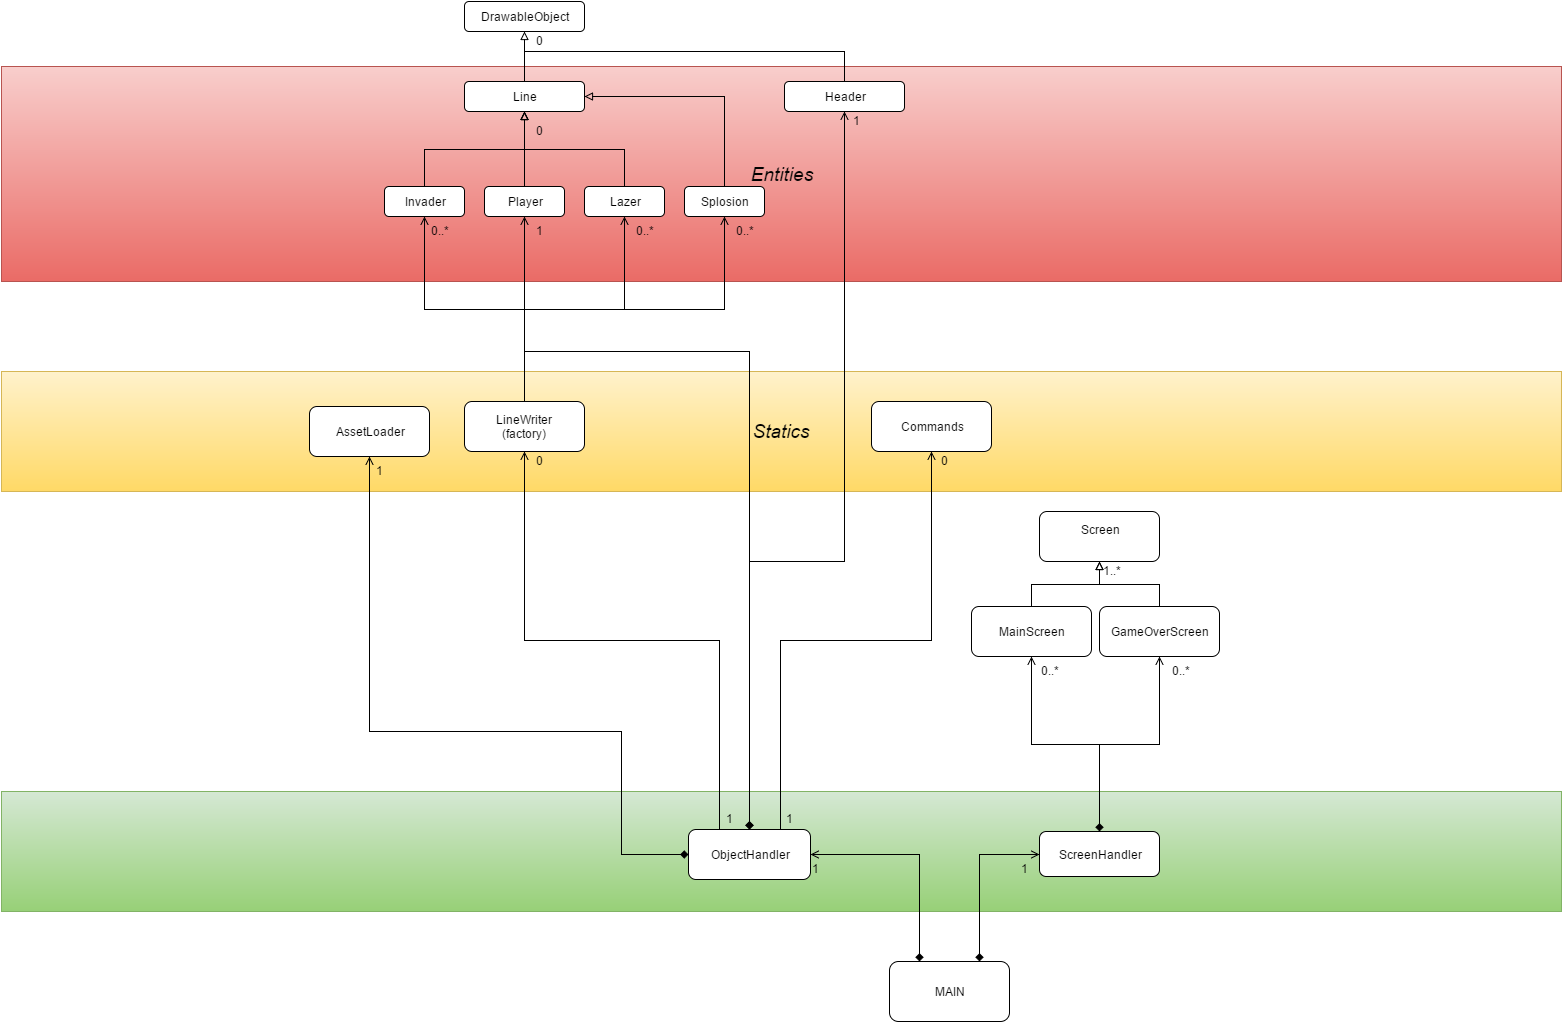

The diagram above was exported from draw.io. Its source (the exported page's mxGraphModel, read from the mxfile embedded in the PNG):
<mxGraphModel dx="1434" dy="736" grid="1" gridSize="10" guides="1" tooltips="1" connect="1" arrows="1" fold="1" page="1" pageScale="1" pageWidth="826" pageHeight="1169" background="#ffffff" math="0" shadow="0">
  <root>
    <mxCell id="0" />
    <mxCell id="1" parent="0" />
    <mxCell id="7698e2bb74e25226-22" value="&lt;div style=&quot;text-align: left&quot;&gt;&lt;br&gt;&lt;/div&gt;" style="whiteSpace=wrap;html=1;plain-green" vertex="1" parent="1">
      <mxGeometry x="40" y="820" width="1560" height="120" as="geometry" />
    </mxCell>
    <mxCell id="7698e2bb74e25226-21" value="&lt;div style=&quot;text-align: left&quot;&gt;&lt;span style=&quot;line-height: 1.2&quot;&gt;&lt;font style=&quot;font-size: 19px&quot;&gt;&lt;i&gt;Statics&lt;/i&gt;&lt;/font&gt;&lt;/span&gt;&lt;/div&gt;" style="whiteSpace=wrap;html=1;plain-yellow" vertex="1" parent="1">
      <mxGeometry x="40" y="400" width="1560" height="120" as="geometry" />
    </mxCell>
    <mxCell id="7698e2bb74e25226-20" value="&lt;div style=&quot;text-align: left&quot;&gt;&lt;span style=&quot;line-height: 1.2&quot;&gt;&lt;font style=&quot;font-size: 19px&quot;&gt;&lt;i&gt;Entities&lt;/i&gt;&lt;/font&gt;&lt;/span&gt;&lt;/div&gt;" style="whiteSpace=wrap;html=1;plain-red" vertex="1" parent="1">
      <mxGeometry x="40" y="95" width="1560" height="215" as="geometry" />
    </mxCell>
    <mxCell id="57453e3c023382e0-2" value="DrawableObject" style="rounded=1;whiteSpace=wrap;html=1;fillColor=#ffffff;strokeColor=#000000;" vertex="1" parent="1">
      <mxGeometry x="503" y="30" width="120" height="30" as="geometry" />
    </mxCell>
    <mxCell id="57453e3c023382e0-3" value="&lt;div&gt;Line&lt;/div&gt;" style="rounded=1;whiteSpace=wrap;html=1;fillColor=#ffffff;strokeColor=#000000;" vertex="1" parent="1">
      <mxGeometry x="503" y="110" width="120" height="30" as="geometry" />
    </mxCell>
    <mxCell id="57453e3c023382e0-5" value="&lt;div&gt;Player&lt;/div&gt;" style="rounded=1;whiteSpace=wrap;html=1;" vertex="1" parent="1">
      <mxGeometry x="523" y="215" width="80" height="30" as="geometry" />
    </mxCell>
    <mxCell id="57453e3c023382e0-6" value="&lt;div&gt;Lazer&lt;/div&gt;" style="rounded=1;whiteSpace=wrap;html=1;" vertex="1" parent="1">
      <mxGeometry x="623" y="215" width="80" height="30" as="geometry" />
    </mxCell>
    <mxCell id="57453e3c023382e0-17" value="&lt;div&gt;Invader&lt;/div&gt;" style="rounded=1;whiteSpace=wrap;html=1;" vertex="1" parent="1">
      <mxGeometry x="423" y="215" width="80" height="30" as="geometry" />
    </mxCell>
    <mxCell id="57453e3c023382e0-25" style="edgeStyle=orthogonalEdgeStyle;rounded=0;comic=0;html=1;shadow=0;endArrow=block;endFill=0;jettySize=auto;orthogonalLoop=1;" edge="1" parent="1" source="57453e3c023382e0-3" target="57453e3c023382e0-2">
      <mxGeometry relative="1" as="geometry" />
    </mxCell>
    <mxCell id="57453e3c023382e0-27" value="&lt;div&gt;ObjectHandler&lt;/div&gt;" style="rounded=1;whiteSpace=wrap;html=1;fillColor=#ffffff;strokeColor=#000000;" vertex="1" parent="1">
      <mxGeometry x="727" y="858" width="122" height="50" as="geometry" />
    </mxCell>
    <mxCell id="57453e3c023382e0-29" value="&lt;div&gt;LineWriter&lt;/div&gt;&lt;div&gt;(factory)&lt;/div&gt;" style="rounded=1;whiteSpace=wrap;html=1;fillColor=#ffffff;strokeColor=#000000;" vertex="1" parent="1">
      <mxGeometry x="503" y="430" width="120" height="50" as="geometry" />
    </mxCell>
    <mxCell id="57453e3c023382e0-34" style="edgeStyle=orthogonalEdgeStyle;rounded=0;comic=0;html=1;entryX=0.5;entryY=1;shadow=0;startSize=6;endArrow=open;endFill=0;endSize=6;jettySize=auto;orthogonalLoop=1;" edge="1" parent="1" source="57453e3c023382e0-29" target="57453e3c023382e0-17">
      <mxGeometry relative="1" as="geometry" />
    </mxCell>
    <mxCell id="57453e3c023382e0-35" style="edgeStyle=orthogonalEdgeStyle;rounded=0;comic=0;html=1;entryX=0.5;entryY=1;shadow=0;startSize=6;endArrow=open;endFill=0;endSize=6;jettySize=auto;orthogonalLoop=1;startArrow=none;startFill=0;" edge="1" parent="1" source="57453e3c023382e0-29" target="57453e3c023382e0-6">
      <mxGeometry relative="1" as="geometry" />
    </mxCell>
    <mxCell id="57453e3c023382e0-37" style="edgeStyle=orthogonalEdgeStyle;rounded=0;comic=0;html=1;entryX=0.5;entryY=1;shadow=0;startSize=6;endArrow=block;endFill=0;endSize=6;jettySize=auto;orthogonalLoop=1;" edge="1" parent="1" source="57453e3c023382e0-5" target="57453e3c023382e0-3">
      <mxGeometry relative="1" as="geometry" />
    </mxCell>
    <mxCell id="57453e3c023382e0-38" style="edgeStyle=orthogonalEdgeStyle;rounded=0;comic=0;html=1;shadow=0;startSize=6;endArrow=block;endFill=0;endSize=6;jettySize=auto;orthogonalLoop=1;" edge="1" parent="1" source="57453e3c023382e0-6" target="57453e3c023382e0-3">
      <mxGeometry relative="1" as="geometry" />
    </mxCell>
    <mxCell id="57453e3c023382e0-39" style="edgeStyle=orthogonalEdgeStyle;rounded=0;comic=0;html=1;exitX=0.5;exitY=0;entryX=0.5;entryY=0;shadow=0;startSize=6;endArrow=block;endFill=0;endSize=6;jettySize=auto;orthogonalLoop=1;" edge="1" parent="1" source="57453e3c023382e0-17" target="57453e3c023382e0-17">
      <mxGeometry relative="1" as="geometry" />
    </mxCell>
    <mxCell id="57453e3c023382e0-40" style="edgeStyle=orthogonalEdgeStyle;rounded=0;comic=0;html=1;entryX=0.5;entryY=1;shadow=0;startSize=6;endArrow=block;endFill=0;endSize=6;jettySize=auto;orthogonalLoop=1;" edge="1" parent="1" source="57453e3c023382e0-17" target="57453e3c023382e0-3">
      <mxGeometry relative="1" as="geometry" />
    </mxCell>
    <mxCell id="57453e3c023382e0-43" value="1" style="text;html=1;resizable=0;points=[];autosize=1;align=left;verticalAlign=top;spacingTop=-4;" vertex="1" parent="1">
      <mxGeometry x="849" y="888" width="20" height="20" as="geometry" />
    </mxCell>
    <mxCell id="57453e3c023382e0-44" value="0" style="text;html=1;resizable=0;points=[];autosize=1;align=left;verticalAlign=top;spacingTop=-4;" vertex="1" parent="1">
      <mxGeometry x="573" y="60" width="20" height="20" as="geometry" />
    </mxCell>
    <mxCell id="57453e3c023382e0-45" value="0" style="text;html=1;resizable=0;points=[];autosize=1;align=left;verticalAlign=top;spacingTop=-4;" vertex="1" parent="1">
      <mxGeometry x="573" y="150" width="20" height="20" as="geometry" />
    </mxCell>
    <mxCell id="57453e3c023382e0-48" value="MAIN" style="rounded=1;whiteSpace=wrap;html=1;fillColor=#ffffff;strokeColor=#000000;" vertex="1" parent="1">
      <mxGeometry x="928" y="990" width="120" height="60" as="geometry" />
    </mxCell>
    <mxCell id="57453e3c023382e0-50" value="&lt;div&gt;Splosion&lt;/div&gt;" style="rounded=1;whiteSpace=wrap;html=1;" vertex="1" parent="1">
      <mxGeometry x="723" y="215" width="80" height="30" as="geometry" />
    </mxCell>
    <mxCell id="57453e3c023382e0-57" style="edgeStyle=orthogonalEdgeStyle;rounded=0;comic=0;html=1;entryX=1;entryY=0.5;shadow=0;startSize=6;endArrow=block;endFill=0;endSize=6;jettySize=auto;orthogonalLoop=1;" edge="1" parent="1" source="57453e3c023382e0-50" target="57453e3c023382e0-3">
      <mxGeometry relative="1" as="geometry">
        <Array as="points">
          <mxPoint x="763" y="125" />
        </Array>
      </mxGeometry>
    </mxCell>
    <mxCell id="57453e3c023382e0-46" value="0" style="text;html=1;resizable=0;points=[];autosize=1;align=left;verticalAlign=top;spacingTop=-4;" vertex="1" parent="1">
      <mxGeometry x="573" y="480" width="20" height="20" as="geometry" />
    </mxCell>
    <mxCell id="39705e85b687531b-1" value="0..*" style="text;html=1;resizable=0;points=[];autosize=1;align=left;verticalAlign=top;spacingTop=-4;" vertex="1" parent="1">
      <mxGeometry x="673" y="250" width="30" height="20" as="geometry" />
    </mxCell>
    <mxCell id="39705e85b687531b-2" value="1&lt;div&gt;&lt;br&gt;&lt;/div&gt;" style="text;html=1;resizable=0;points=[];autosize=1;align=left;verticalAlign=top;spacingTop=-4;" vertex="1" parent="1">
      <mxGeometry x="573" y="250" width="20" height="30" as="geometry" />
    </mxCell>
    <mxCell id="39705e85b687531b-3" value="0..*&lt;div&gt;&lt;div&gt;&lt;br&gt;&lt;/div&gt;&lt;/div&gt;" style="text;html=1;resizable=0;points=[];autosize=1;align=left;verticalAlign=top;spacingTop=-4;" vertex="1" parent="1">
      <mxGeometry x="468" y="250" width="30" height="30" as="geometry" />
    </mxCell>
    <mxCell id="39705e85b687531b-4" value="0..*" style="text;html=1;resizable=0;points=[];autosize=1;align=left;verticalAlign=top;spacingTop=-4;" vertex="1" parent="1">
      <mxGeometry x="773" y="250" width="30" height="20" as="geometry" />
    </mxCell>
    <mxCell id="39705e85b687531b-5" value="Header" style="rounded=1;whiteSpace=wrap;html=1;" vertex="1" parent="1">
      <mxGeometry x="823" y="110" width="120" height="30" as="geometry" />
    </mxCell>
    <mxCell id="39705e85b687531b-6" style="edgeStyle=orthogonalEdgeStyle;rounded=0;html=1;endArrow=none;endFill=0;jettySize=auto;orthogonalLoop=1;" edge="1" parent="1" source="39705e85b687531b-5">
      <mxGeometry relative="1" as="geometry">
        <mxPoint x="563" y="80" as="targetPoint" />
        <Array as="points">
          <mxPoint x="883" y="80" />
        </Array>
      </mxGeometry>
    </mxCell>
    <mxCell id="39705e85b687531b-16" value="&lt;div&gt;AssetLoader&lt;/div&gt;" style="rounded=1;whiteSpace=wrap;html=1;fillColor=#ffffff;strokeColor=#000000;" vertex="1" parent="1">
      <mxGeometry x="348" y="435" width="120" height="50" as="geometry" />
    </mxCell>
    <mxCell id="7698e2bb74e25226-1" value="&lt;div&gt;&lt;span style=&quot;line-height: 1.2&quot;&gt;ScreenHandler&lt;/span&gt;&lt;/div&gt;" style="rounded=1;whiteSpace=wrap;html=1;fillColor=#ffffff;strokeColor=#000000;" vertex="1" parent="1">
      <mxGeometry x="1078" y="860" width="120" height="45" as="geometry" />
    </mxCell>
    <mxCell id="7698e2bb74e25226-4" value="&lt;div&gt;&lt;span style=&quot;line-height: 1.2&quot;&gt;MainScreen&lt;/span&gt;&lt;/div&gt;" style="rounded=1;whiteSpace=wrap;html=1;fillColor=#ffffff;strokeColor=#000000;" vertex="1" parent="1">
      <mxGeometry x="1010" y="635" width="120" height="50" as="geometry" />
    </mxCell>
    <mxCell id="7698e2bb74e25226-5" value="&lt;div&gt;&lt;span style=&quot;line-height: 1.2&quot;&gt;GameOverScreen&lt;/span&gt;&lt;/div&gt;" style="rounded=1;whiteSpace=wrap;html=1;fillColor=#ffffff;strokeColor=#000000;" vertex="1" parent="1">
      <mxGeometry x="1138" y="635" width="120" height="50" as="geometry" />
    </mxCell>
    <mxCell id="7698e2bb74e25226-6" value="&lt;div&gt;&lt;span style=&quot;line-height: 1.2&quot;&gt;Screen&lt;/span&gt;&lt;/div&gt;&lt;div&gt;&lt;span style=&quot;line-height: 1.2&quot;&gt;&lt;br&gt;&lt;/span&gt;&lt;/div&gt;" style="rounded=1;whiteSpace=wrap;html=1;fillColor=#ffffff;strokeColor=#000000;" vertex="1" parent="1">
      <mxGeometry x="1078" y="540" width="120" height="50" as="geometry" />
    </mxCell>
    <mxCell id="7698e2bb74e25226-10" style="edgeStyle=orthogonalEdgeStyle;rounded=0;html=1;entryX=0.5;entryY=0;endArrow=none;endFill=0;jettySize=auto;orthogonalLoop=1;startArrow=block;startFill=0;" edge="1" parent="1" source="7698e2bb74e25226-6" target="7698e2bb74e25226-4">
      <mxGeometry relative="1" as="geometry" />
    </mxCell>
    <mxCell id="7698e2bb74e25226-11" style="edgeStyle=orthogonalEdgeStyle;rounded=0;html=1;entryX=0.5;entryY=1;endArrow=block;endFill=0;jettySize=auto;orthogonalLoop=1;" edge="1" parent="1" source="7698e2bb74e25226-5" target="7698e2bb74e25226-6">
      <mxGeometry relative="1" as="geometry" />
    </mxCell>
    <mxCell id="7698e2bb74e25226-17" value="&lt;div&gt;&lt;span style=&quot;line-height: 1.2&quot;&gt;Commands&lt;/span&gt;&lt;/div&gt;" style="rounded=1;whiteSpace=wrap;html=1;fillColor=#ffffff;strokeColor=#000000;" vertex="1" parent="1">
      <mxGeometry x="910" y="430" width="120" height="50" as="geometry" />
    </mxCell>
    <mxCell id="4a740ab57b712680-1" style="edgeStyle=orthogonalEdgeStyle;rounded=0;comic=0;html=1;exitX=0.5;exitY=0;entryX=0.5;entryY=1;shadow=0;startSize=6;endArrow=open;endFill=0;endSize=6;jettySize=auto;orthogonalLoop=1;" edge="1" parent="1" source="7698e2bb74e25226-1" target="7698e2bb74e25226-4">
      <mxGeometry relative="1" as="geometry" />
    </mxCell>
    <mxCell id="4a740ab57b712680-4" style="edgeStyle=orthogonalEdgeStyle;rounded=0;comic=0;html=1;exitX=0.5;exitY=0;entryX=0.5;entryY=1;shadow=0;startSize=6;endArrow=open;endFill=0;endSize=6;jettySize=auto;orthogonalLoop=1;startArrow=diamond;startFill=1;" edge="1" parent="1" source="7698e2bb74e25226-1" target="7698e2bb74e25226-5">
      <mxGeometry relative="1" as="geometry" />
    </mxCell>
    <mxCell id="4a740ab57b712680-5" value="1&lt;div&gt;&lt;br&gt;&lt;/div&gt;" style="text;html=1;resizable=0;points=[];autosize=1;align=left;verticalAlign=top;spacingTop=-4;" vertex="1" parent="1">
      <mxGeometry x="890" y="140" width="20" height="30" as="geometry" />
    </mxCell>
    <mxCell id="4a740ab57b712680-6" value="1" style="text;html=1;resizable=0;points=[];autosize=1;align=left;verticalAlign=top;spacingTop=-4;" vertex="1" parent="1">
      <mxGeometry x="1058" y="888" width="20" height="20" as="geometry" />
    </mxCell>
    <mxCell id="4a740ab57b712680-7" value="0..*" style="text;html=1;resizable=0;points=[];autosize=1;align=left;verticalAlign=top;spacingTop=-4;" vertex="1" parent="1">
      <mxGeometry x="1209" y="690" width="30" height="20" as="geometry" />
    </mxCell>
    <mxCell id="4a740ab57b712680-8" value="0..*" style="text;html=1;resizable=0;points=[];autosize=1;align=left;verticalAlign=top;spacingTop=-4;" vertex="1" parent="1">
      <mxGeometry x="1078" y="690" width="30" height="20" as="geometry" />
    </mxCell>
    <mxCell id="4a740ab57b712680-9" value="1..*" style="text;html=1;resizable=0;points=[];autosize=1;align=left;verticalAlign=top;spacingTop=-4;" vertex="1" parent="1">
      <mxGeometry x="1140" y="590" width="30" height="20" as="geometry" />
    </mxCell>
    <mxCell id="4a740ab57b712680-10" value="0" style="text;html=1;resizable=0;points=[];autosize=1;align=left;verticalAlign=top;spacingTop=-4;" vertex="1" parent="1">
      <mxGeometry x="978" y="480" width="20" height="20" as="geometry" />
    </mxCell>
    <mxCell id="4a740ab57b712680-11" value="1" style="text;html=1;resizable=0;points=[];autosize=1;align=left;verticalAlign=top;spacingTop=-4;" vertex="1" parent="1">
      <mxGeometry x="413" y="490" width="20" height="20" as="geometry" />
    </mxCell>
    <mxCell id="4a740ab57b712680-22" style="edgeStyle=orthogonalEdgeStyle;rounded=0;comic=0;html=1;exitX=0.5;exitY=1;entryX=0.25;entryY=0;shadow=0;startArrow=open;startFill=0;startSize=6;endArrow=none;endFill=0;endSize=6;jettySize=auto;orthogonalLoop=1;" edge="1" parent="1" source="57453e3c023382e0-29" target="57453e3c023382e0-27">
      <mxGeometry relative="1" as="geometry" />
    </mxCell>
    <mxCell id="4a740ab57b712680-23" style="edgeStyle=orthogonalEdgeStyle;rounded=0;comic=0;html=1;exitX=0.5;exitY=1;entryX=0.5;entryY=0;shadow=0;startArrow=open;startFill=0;startSize=6;endArrow=diamond;endFill=0;endSize=6;jettySize=auto;orthogonalLoop=1;" edge="1" parent="1" source="39705e85b687531b-5" target="57453e3c023382e0-27">
      <mxGeometry relative="1" as="geometry">
        <Array as="points">
          <mxPoint x="883" y="590" />
          <mxPoint x="788" y="590" />
        </Array>
      </mxGeometry>
    </mxCell>
    <mxCell id="4a740ab57b712680-24" style="edgeStyle=orthogonalEdgeStyle;rounded=0;comic=0;html=1;exitX=0.5;exitY=1;entryX=0.5;entryY=0;shadow=0;startArrow=open;startFill=0;startSize=6;endArrow=diamond;endFill=1;endSize=6;jettySize=auto;orthogonalLoop=1;" edge="1" parent="1" source="57453e3c023382e0-5" target="57453e3c023382e0-27">
      <mxGeometry relative="1" as="geometry">
        <Array as="points">
          <mxPoint x="563" y="380" />
          <mxPoint x="788" y="380" />
        </Array>
      </mxGeometry>
    </mxCell>
    <mxCell id="4a740ab57b712680-25" style="edgeStyle=orthogonalEdgeStyle;rounded=0;comic=0;html=1;exitX=0.5;exitY=1;entryX=0.75;entryY=0;shadow=0;startArrow=open;startFill=0;startSize=6;endArrow=none;endFill=0;endSize=6;jettySize=auto;orthogonalLoop=1;" edge="1" parent="1" source="7698e2bb74e25226-17" target="57453e3c023382e0-27">
      <mxGeometry relative="1" as="geometry" />
    </mxCell>
    <mxCell id="4a740ab57b712680-26" value="1" style="text;html=1;resizable=0;points=[];autosize=1;align=left;verticalAlign=top;spacingTop=-4;" vertex="1" parent="1">
      <mxGeometry x="823" y="838" width="20" height="20" as="geometry" />
    </mxCell>
    <mxCell id="4a740ab57b712680-27" style="edgeStyle=orthogonalEdgeStyle;rounded=0;comic=0;html=1;exitX=0.5;exitY=1;entryX=0.5;entryY=0;shadow=0;startArrow=open;startFill=0;startSize=6;endArrow=none;endFill=0;endSize=6;jettySize=auto;orthogonalLoop=1;" edge="1" parent="1" source="57453e3c023382e0-50" target="57453e3c023382e0-29">
      <mxGeometry relative="1" as="geometry" />
    </mxCell>
    <mxCell id="4a740ab57b712680-29" style="edgeStyle=orthogonalEdgeStyle;rounded=0;comic=0;html=1;exitX=1;exitY=0.5;entryX=0.25;entryY=0;shadow=0;startArrow=open;startFill=0;startSize=6;endArrow=diamond;endFill=1;endSize=6;jettySize=auto;orthogonalLoop=1;" edge="1" parent="1" source="57453e3c023382e0-27" target="57453e3c023382e0-48">
      <mxGeometry relative="1" as="geometry" />
    </mxCell>
    <mxCell id="4a740ab57b712680-30" style="edgeStyle=orthogonalEdgeStyle;rounded=0;comic=0;html=1;exitX=0.75;exitY=0;entryX=0;entryY=0.5;shadow=0;startArrow=diamond;startFill=1;startSize=6;endArrow=open;endFill=0;endSize=6;jettySize=auto;orthogonalLoop=1;" edge="1" parent="1" source="57453e3c023382e0-48" target="7698e2bb74e25226-1">
      <mxGeometry relative="1" as="geometry" />
    </mxCell>
    <mxCell id="4a740ab57b712680-31" value="1" style="text;html=1;resizable=0;points=[];autosize=1;align=left;verticalAlign=top;spacingTop=-4;" vertex="1" parent="1">
      <mxGeometry x="763" y="838" width="20" height="20" as="geometry" />
    </mxCell>
    <mxCell id="4a740ab57b712680-32" style="edgeStyle=orthogonalEdgeStyle;rounded=0;comic=0;html=1;exitX=0.5;exitY=1;entryX=0;entryY=0.5;shadow=0;startArrow=open;startFill=0;startSize=6;endArrow=diamond;endFill=1;endSize=6;jettySize=auto;orthogonalLoop=1;" edge="1" parent="1" source="39705e85b687531b-16" target="57453e3c023382e0-27">
      <mxGeometry relative="1" as="geometry">
        <Array as="points">
          <mxPoint x="408" y="760" />
          <mxPoint x="660" y="760" />
          <mxPoint x="660" y="883" />
        </Array>
      </mxGeometry>
    </mxCell>
  </root>
</mxGraphModel>